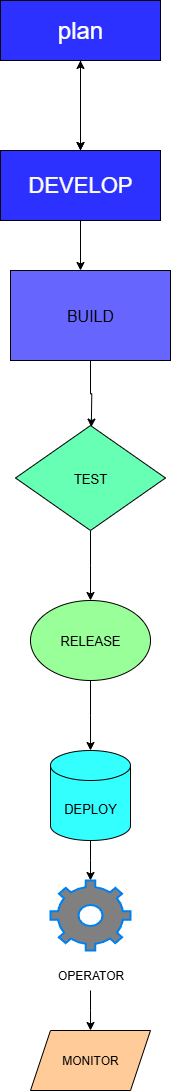

The diagram above was exported from draw.io. Its source (the exported page's mxGraphModel, read from the mxfile embedded in the PNG):
<mxGraphModel dx="1042" dy="562" grid="1" gridSize="10" guides="1" tooltips="1" connect="1" arrows="1" fold="1" page="1" pageScale="1" pageWidth="827" pageHeight="1169" math="0" shadow="0">
  <root>
    <mxCell id="0" />
    <mxCell id="1" parent="0" />
    <mxCell id="LW67RTDCIzZ1LH-GiY1w-3" value="" style="edgeStyle=orthogonalEdgeStyle;rounded=0;orthogonalLoop=1;jettySize=auto;html=1;" edge="1" parent="1" source="LW67RTDCIzZ1LH-GiY1w-1" target="LW67RTDCIzZ1LH-GiY1w-2">
      <mxGeometry relative="1" as="geometry" />
    </mxCell>
    <mxCell id="LW67RTDCIzZ1LH-GiY1w-5" value="" style="edgeStyle=orthogonalEdgeStyle;rounded=0;orthogonalLoop=1;jettySize=auto;html=1;" edge="1" parent="1" source="LW67RTDCIzZ1LH-GiY1w-1" target="LW67RTDCIzZ1LH-GiY1w-2">
      <mxGeometry relative="1" as="geometry" />
    </mxCell>
    <mxCell id="LW67RTDCIzZ1LH-GiY1w-1" value="&lt;font style=&quot;font-size: 24px; color: rgb(255, 255, 255);&quot;&gt;plan&lt;/font&gt;" style="rounded=0;whiteSpace=wrap;html=1;fillColor=#2C31FF;" vertex="1" parent="1">
      <mxGeometry x="300" y="40" width="160" height="60" as="geometry" />
    </mxCell>
    <mxCell id="LW67RTDCIzZ1LH-GiY1w-4" value="" style="edgeStyle=orthogonalEdgeStyle;rounded=0;orthogonalLoop=1;jettySize=auto;html=1;" edge="1" parent="1" source="LW67RTDCIzZ1LH-GiY1w-2" target="LW67RTDCIzZ1LH-GiY1w-1">
      <mxGeometry relative="1" as="geometry" />
    </mxCell>
    <mxCell id="LW67RTDCIzZ1LH-GiY1w-2" value="&lt;font color=&quot;#ffffff&quot;&gt;&lt;span style=&quot;font-size: 22px;&quot;&gt;DEVELOP&lt;/span&gt;&lt;/font&gt;" style="rounded=0;whiteSpace=wrap;html=1;fillColor=#2C31FF;" vertex="1" parent="1">
      <mxGeometry x="300" y="190" width="160" height="70" as="geometry" />
    </mxCell>
    <mxCell id="LW67RTDCIzZ1LH-GiY1w-6" value="" style="endArrow=classic;html=1;rounded=0;exitX=0.5;exitY=1;exitDx=0;exitDy=0;" edge="1" parent="1" source="LW67RTDCIzZ1LH-GiY1w-2">
      <mxGeometry width="50" height="50" relative="1" as="geometry">
        <mxPoint x="370" y="260" as="sourcePoint" />
        <mxPoint x="380" y="310" as="targetPoint" />
      </mxGeometry>
    </mxCell>
    <mxCell id="LW67RTDCIzZ1LH-GiY1w-10" value="&lt;font style=&quot;font-size: 16px;&quot;&gt;&lt;font style=&quot;&quot;&gt;B&lt;/font&gt;UILD&lt;/font&gt;" style="rounded=0;whiteSpace=wrap;html=1;fillColor=#6666FF;" vertex="1" parent="1">
      <mxGeometry x="310" y="310" width="160" height="90" as="geometry" />
    </mxCell>
    <mxCell id="LW67RTDCIzZ1LH-GiY1w-13" style="edgeStyle=orthogonalEdgeStyle;rounded=0;orthogonalLoop=1;jettySize=auto;html=1;exitX=0.5;exitY=1;exitDx=0;exitDy=0;entryX=0.116;entryY=1.053;entryDx=0;entryDy=0;entryPerimeter=0;" edge="1" parent="1" source="LW67RTDCIzZ1LH-GiY1w-10">
      <mxGeometry relative="1" as="geometry">
        <mxPoint x="390.79999999999995" y="466.5899999999999" as="targetPoint" />
      </mxGeometry>
    </mxCell>
    <mxCell id="LW67RTDCIzZ1LH-GiY1w-17" style="edgeStyle=orthogonalEdgeStyle;rounded=0;orthogonalLoop=1;jettySize=auto;html=1;" edge="1" parent="1" source="LW67RTDCIzZ1LH-GiY1w-14">
      <mxGeometry relative="1" as="geometry">
        <mxPoint x="390" y="640" as="targetPoint" />
      </mxGeometry>
    </mxCell>
    <mxCell id="LW67RTDCIzZ1LH-GiY1w-14" value="&lt;font style=&quot;font-size: 13px;&quot;&gt;TEST&lt;/font&gt;" style="rhombus;whiteSpace=wrap;html=1;fillColor=#66FFB3;" vertex="1" parent="1">
      <mxGeometry x="315" y="465" width="150" height="105" as="geometry" />
    </mxCell>
    <mxCell id="LW67RTDCIzZ1LH-GiY1w-19" style="edgeStyle=orthogonalEdgeStyle;rounded=0;orthogonalLoop=1;jettySize=auto;html=1;" edge="1" parent="1" source="LW67RTDCIzZ1LH-GiY1w-18">
      <mxGeometry relative="1" as="geometry">
        <mxPoint x="390" y="790" as="targetPoint" />
      </mxGeometry>
    </mxCell>
    <mxCell id="LW67RTDCIzZ1LH-GiY1w-18" value="&lt;font style=&quot;font-size: 13px;&quot;&gt;RELEASE&lt;/font&gt;" style="ellipse;whiteSpace=wrap;html=1;fillColor=#99FF99;" vertex="1" parent="1">
      <mxGeometry x="330" y="640" width="120" height="80" as="geometry" />
    </mxCell>
    <mxCell id="LW67RTDCIzZ1LH-GiY1w-22" style="edgeStyle=orthogonalEdgeStyle;rounded=0;orthogonalLoop=1;jettySize=auto;html=1;" edge="1" parent="1" source="LW67RTDCIzZ1LH-GiY1w-20">
      <mxGeometry relative="1" as="geometry">
        <mxPoint x="390" y="920" as="targetPoint" />
      </mxGeometry>
    </mxCell>
    <mxCell id="LW67RTDCIzZ1LH-GiY1w-20" value="&lt;font style=&quot;font-size: 13px;&quot;&gt;DEPLOY&lt;/font&gt;" style="shape=cylinder3;whiteSpace=wrap;html=1;boundedLbl=1;backgroundOutline=1;size=15;fillColor=#33FFFF;" vertex="1" parent="1">
      <mxGeometry x="350" y="790" width="80" height="90" as="geometry" />
    </mxCell>
    <mxCell id="LW67RTDCIzZ1LH-GiY1w-21" value="" style="html=1;verticalLabelPosition=bottom;align=center;labelBackgroundColor=#ffffff;verticalAlign=top;strokeWidth=2;strokeColor=#0080F0;shadow=0;dashed=0;shape=mxgraph.ios7.icons.settings;fillColor=#808080;" vertex="1" parent="1">
      <mxGeometry x="350" y="920" width="80" height="70" as="geometry" />
    </mxCell>
    <mxCell id="LW67RTDCIzZ1LH-GiY1w-27" style="edgeStyle=orthogonalEdgeStyle;rounded=0;orthogonalLoop=1;jettySize=auto;html=1;" edge="1" parent="1" source="LW67RTDCIzZ1LH-GiY1w-25">
      <mxGeometry relative="1" as="geometry">
        <mxPoint x="390" y="1070" as="targetPoint" />
      </mxGeometry>
    </mxCell>
    <mxCell id="LW67RTDCIzZ1LH-GiY1w-25" value="OPERATOR" style="text;html=1;align=center;verticalAlign=middle;resizable=0;points=[];autosize=1;strokeColor=none;fillColor=none;" vertex="1" parent="1">
      <mxGeometry x="345" y="1000" width="90" height="30" as="geometry" />
    </mxCell>
    <mxCell id="LW67RTDCIzZ1LH-GiY1w-26" value="MONITOR" style="shape=parallelogram;perimeter=parallelogramPerimeter;whiteSpace=wrap;html=1;fixedSize=1;fillColor=#FFCC99;" vertex="1" parent="1">
      <mxGeometry x="330" y="1070" width="120" height="60" as="geometry" />
    </mxCell>
  </root>
</mxGraphModel>